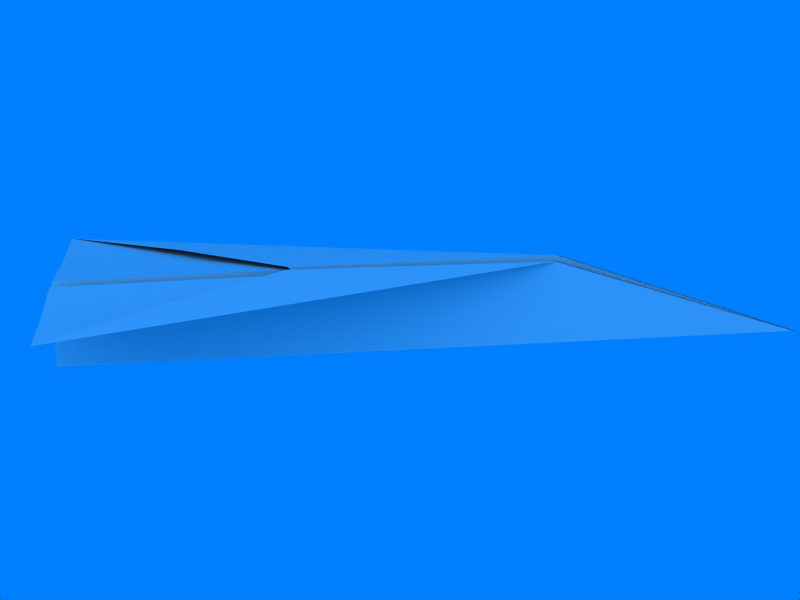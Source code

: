# Source: paper_airplane_0.blend  (saved by Blender 4.3.34; exported with 4.5.12 LTS)
import bpy
from mathutils import Matrix  # noqa: F401  (used for matrix-valued properties, if any)

bpy.ops.wm.read_factory_settings(use_empty=True)
scene = bpy.context.scene
scene.name = 'Scene'

# ---- collections
col_collection_1 = bpy.data.collections.new('Collection 1'); scene.collection.children.link(col_collection_1)

# ---- materials (node trees are filled in below, after node groups)
mat_material = bpy.data.materials.new('Material')
mat_material.alpha_threshold = 0.0
mat_material.roughness = 0.5
mat_material.specular_intensity = 0.2
mat_material.line_color = (0.0, 0.0, 0.0, 1.0)

# ---- material node trees

# ---- world
world_world = bpy.data.worlds.new('World'); scene.world = world_world
world_world.color = (0.0, 0.498, 1.0)
world_world.use_sun_shadow = False
world_world.sun_shadow_jitter_overblur = 0.0
world_world.cycles.sampling_method = 'MANUAL'
world_world.cycles.sample_map_resolution = 256
world_world.light_settings.ao_factor = 0.5

# ---- cameras
cam_camera_001 = bpy.data.cameras.new('Camera.001')
cam_camera_001.type = 'ORTHO'
cam_camera_001.passepartout_alpha = 0.2
cam_camera_001.clip_end = 100.0
cam_camera_001.lens = 35.0
cam_camera_001.ortho_scale = 0.3
cam_camera_001.show_passepartout = False
cam_camera_001.show_safe_areas = True
cam_camera_001.dof.focus_distance = 0.0
cam_camera_001.dof.aperture_fstop = 128.0

# ---- lights
light_lamp_001 = bpy.data.lights.new('Lamp.001', 'SUN')
light_lamp_001.transmission_factor = 0.0
light_lamp_001.angle = 1.571
light_lamp_001.energy = 1.0
light_lamp_001.shadow_buffer_clip_start = 0.5
light_lamp_001.shadow_soft_size = 1.0
light_lamp_001.shadow_cascade_max_distance = 1000.0
light_lamp_001.cycles.use_multiple_importance_sampling = False

# ---- meshes
me_plane = bpy.data.meshes.new('Plane')
me_plane.from_pydata([(3.087, -4.748, 1.137), (-3.088, -4.748, 1.15), (-2.384e-07, -4.748, 0.0), (-9.537e-07, 6.252, 0.0), (0.003331, 0.2414, 0.08761), (-0.003389, 0.2414, 0.08761), (0.1498, -4.748, 1.266), (-0.146, -4.748, 1.267), (-0.1679, 2.817, 1.285), (0.1739, 2.817, 1.284), (0.07712, -1.218, 1.335), (-0.06768, -1.218, 1.335), (1.619, -4.748, 1.154), (-1.617, -4.748, 1.16), (1.582, -2.983, 1.275), (-1.578, -2.983, 1.282)], [], [(8, 3, 5), (3, 9, 4), (3, 8, 7, 2), (2, 6, 9, 3), (5, 11, 8), (10, 4, 9), (1, 13, 8), (13, 7, 8), (6, 12, 9), (12, 0, 9), (11, 15, 8), (15, 1, 8), (0, 14, 9), (14, 10, 9)])
me_plane.polygons.foreach_set('use_smooth', [True] * 14)
_uv = me_plane.uv_layers.new(name='UVTex')
_uv.uv.foreach_set('vector', [0.3377, 0.6839, 0.4978, 0.9904, 0.01415, 0.5859, 0.4978, 0.9904, 0.6577, 0.6838, 0.981, 0.5857, 0.4978, 0.9904, 0.3377, 0.6839, 0.3445, 0.01012, 0.4975, 0.01035, 0.4975, 0.01035, 0.6506, 0.01008, 0.6577, 0.6838, 0.4978, 0.9904, 0.01415, 0.5859, 0.003837, 0.4171, 0.3377, 0.6839, 0.9909, 0.4168, 0.981, 0.5857, 0.6577, 0.6838, -0.005319, 0.008076, 0.1696, 0.009097, 0.3377, 0.6839, 0.1696, 0.009097, 0.3445, 0.01012, 0.3377, 0.6839, 0.6506, 0.01008, 0.8255, 0.009077, 0.6577, 0.6838, 0.8255, 0.009077, 1.0, 0.008076, 0.6577, 0.6838, 0.003837, 0.4171, -0.0007411, 0.2126, 0.3377, 0.6839, -0.0007411, 0.2126, -0.005319, 0.008076, 0.3377, 0.6839, 1.0, 0.008076, 0.9956, 0.2124, 0.6577, 0.6838, 0.9956, 0.2124, 0.9909, 0.4168, 0.6577, 0.6838])
me_plane.materials.append(mat_material)
me_plane.use_remesh_preserve_volume = False
me_plane.use_remesh_preserve_attributes = False
me_plane.use_mirror_vertex_groups = False
me_plane.update()

# ---- objects
ob_paperairplane = bpy.data.objects.new('PaperAirplane', me_plane)
ob_camera = bpy.data.objects.new('Camera', cam_camera_001)
ob_lamp = bpy.data.objects.new('Lamp', light_lamp_001)

# ---- transforms, parenting, visibility, modifiers, constraints
ob_paperairplane.location = (0.0, 0.0, 0.0)
ob_paperairplane.rotation_euler = (0.1047, -0.2618, -0.8901)
ob_paperairplane.scale = (0.02535, 0.02535, 0.02535)
ob_paperairplane.lock_rotations_4d = False
ob_paperairplane.empty_display_type = 'ARROWS'
ob_paperairplane.lineart.crease_threshold = 0.0
_m = ob_paperairplane.modifiers.new('EdgeSplit', 'EDGE_SPLIT')
ob_camera.location = (5.28, -5.267, 4.33)
ob_camera.rotation_euler = (1.047, 0.0, 0.7854)
ob_camera.lock_rotations_4d = False
ob_camera.empty_display_type = 'ARROWS'
ob_camera.lineart.crease_threshold = 0.0
ob_lamp.location = (2.5, -5.0, 7.5)
ob_lamp.rotation_euler = (0.4847, 0.4381, -0.2138)
ob_lamp.lock_rotations_4d = False
ob_lamp.empty_display_type = 'ARROWS'
ob_lamp.lineart.crease_threshold = 0.0

# ---- collection membership
col_collection_1.objects.link(ob_paperairplane)
col_collection_1.objects.link(ob_camera)
col_collection_1.objects.link(ob_lamp)

# ---- scene / render settings (as saved in the file)
scene.camera = ob_camera
scene.frame_start = 1; scene.frame_end = 250; scene.frame_set(0)
scene.render.engine = 'BLENDER_EEVEE_NEXT'
scene.render.image_settings.compression = 90
scene.render.resolution_x = 400
scene.render.resolution_y = 300
scene.render.pixel_aspect_x = 100.0
scene.render.pixel_aspect_y = 100.0
scene.render.fps = 25
scene.render.dither_intensity = 0.0
scene.render.film_transparent = True
scene.render.use_compositing = False
scene.render.use_sequencer = False
scene.render.bake_margin = 2
scene.render.bake_bias = 0.0
scene.render.use_stamp_time = False
scene.render.use_stamp_date = False
scene.render.use_stamp_frame = False
scene.render.use_stamp_camera = False
scene.render.use_stamp_scene = False
scene.render.use_stamp_filename = False
scene.render.use_stamp_render_time = False
scene.render.stamp_font_size = 0
scene.cycles.use_denoising = False
scene.cycles.samples = 10
scene.cycles.sampling_pattern = 'TABULATED_SOBOL'
scene.cycles.light_sampling_threshold = 0.0
scene.cycles.use_adaptive_sampling = False
scene.cycles.use_light_tree = False
scene.cycles.blur_glossy = 0.0
scene.cycles.volume_bounces = 1
scene.cycles.pixel_filter_type = 'GAUSSIAN'
scene.cycles.sample_clamp_indirect = 0.0
scene.view_settings.view_transform = 'Raw'
bpy.context.view_layer.update()
